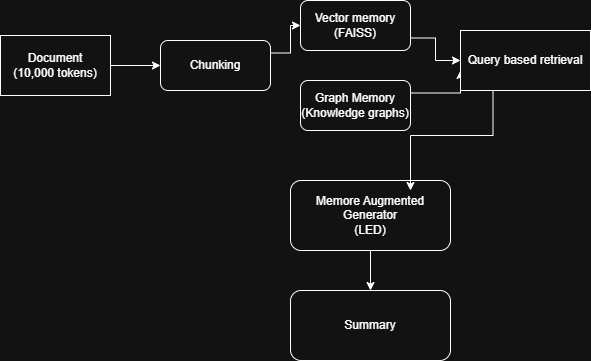

The diagram above was exported from draw.io. Its source (the exported page's mxGraphModel, read from the mxfile embedded in the PNG):
<mxGraphModel dx="1106" dy="643" grid="1" gridSize="10" guides="1" tooltips="1" connect="1" arrows="1" fold="1" page="1" pageScale="1" pageWidth="850" pageHeight="1100" math="0" shadow="0">
  <root>
    <mxCell id="0" />
    <mxCell id="1" parent="0" />
    <mxCell id="jzg2sM0gFauGHwxoLEC1-9" value="" style="edgeStyle=orthogonalEdgeStyle;rounded=0;orthogonalLoop=1;jettySize=auto;html=1;" edge="1" parent="1" source="jzg2sM0gFauGHwxoLEC1-1" target="jzg2sM0gFauGHwxoLEC1-2">
      <mxGeometry relative="1" as="geometry" />
    </mxCell>
    <mxCell id="jzg2sM0gFauGHwxoLEC1-1" value="Document&lt;div&gt;(10,000 tokens)&lt;/div&gt;" style="rounded=0;whiteSpace=wrap;html=1;" vertex="1" parent="1">
      <mxGeometry x="70" y="95" width="110" height="60" as="geometry" />
    </mxCell>
    <mxCell id="jzg2sM0gFauGHwxoLEC1-10" style="edgeStyle=orthogonalEdgeStyle;rounded=0;orthogonalLoop=1;jettySize=auto;html=1;exitX=1;exitY=0.25;exitDx=0;exitDy=0;entryX=0;entryY=0.5;entryDx=0;entryDy=0;" edge="1" parent="1" source="jzg2sM0gFauGHwxoLEC1-2" target="jzg2sM0gFauGHwxoLEC1-4">
      <mxGeometry relative="1" as="geometry" />
    </mxCell>
    <mxCell id="jzg2sM0gFauGHwxoLEC1-2" value="Chunking" style="rounded=1;whiteSpace=wrap;html=1;" vertex="1" parent="1">
      <mxGeometry x="230" y="100" width="110" height="50" as="geometry" />
    </mxCell>
    <mxCell id="jzg2sM0gFauGHwxoLEC1-13" style="edgeStyle=orthogonalEdgeStyle;rounded=0;orthogonalLoop=1;jettySize=auto;html=1;exitX=1;exitY=0.25;exitDx=0;exitDy=0;" edge="1" parent="1" source="jzg2sM0gFauGHwxoLEC1-3">
      <mxGeometry relative="1" as="geometry">
        <mxPoint x="530" y="130" as="targetPoint" />
      </mxGeometry>
    </mxCell>
    <mxCell id="jzg2sM0gFauGHwxoLEC1-3" value="Graph Memory&lt;div&gt;(Knowledge graphs)&lt;/div&gt;" style="rounded=1;whiteSpace=wrap;html=1;" vertex="1" parent="1">
      <mxGeometry x="370" y="140" width="110" height="50" as="geometry" />
    </mxCell>
    <mxCell id="jzg2sM0gFauGHwxoLEC1-12" style="edgeStyle=orthogonalEdgeStyle;rounded=0;orthogonalLoop=1;jettySize=auto;html=1;exitX=1;exitY=0.75;exitDx=0;exitDy=0;entryX=0;entryY=0.5;entryDx=0;entryDy=0;" edge="1" parent="1" source="jzg2sM0gFauGHwxoLEC1-4" target="jzg2sM0gFauGHwxoLEC1-6">
      <mxGeometry relative="1" as="geometry" />
    </mxCell>
    <mxCell id="jzg2sM0gFauGHwxoLEC1-4" value="Vector memory&lt;div&gt;(FAISS)&lt;/div&gt;" style="rounded=1;whiteSpace=wrap;html=1;" vertex="1" parent="1">
      <mxGeometry x="370" y="60" width="110" height="50" as="geometry" />
    </mxCell>
    <mxCell id="jzg2sM0gFauGHwxoLEC1-6" value="Query based retrieval" style="rounded=0;whiteSpace=wrap;html=1;" vertex="1" parent="1">
      <mxGeometry x="530" y="90" width="130" height="60" as="geometry" />
    </mxCell>
    <mxCell id="jzg2sM0gFauGHwxoLEC1-15" style="edgeStyle=orthogonalEdgeStyle;rounded=0;orthogonalLoop=1;jettySize=auto;html=1;exitX=0.5;exitY=1;exitDx=0;exitDy=0;entryX=0.5;entryY=0;entryDx=0;entryDy=0;" edge="1" parent="1" source="jzg2sM0gFauGHwxoLEC1-7" target="jzg2sM0gFauGHwxoLEC1-8">
      <mxGeometry relative="1" as="geometry" />
    </mxCell>
    <mxCell id="jzg2sM0gFauGHwxoLEC1-7" value="Memore Augmented Generator&lt;div&gt;(LED)&lt;/div&gt;" style="rounded=1;whiteSpace=wrap;html=1;" vertex="1" parent="1">
      <mxGeometry x="360" y="240" width="160" height="70" as="geometry" />
    </mxCell>
    <mxCell id="jzg2sM0gFauGHwxoLEC1-8" value="Summary" style="rounded=1;whiteSpace=wrap;html=1;" vertex="1" parent="1">
      <mxGeometry x="360" y="350" width="160" height="70" as="geometry" />
    </mxCell>
    <mxCell id="jzg2sM0gFauGHwxoLEC1-14" style="edgeStyle=orthogonalEdgeStyle;rounded=0;orthogonalLoop=1;jettySize=auto;html=1;exitX=0.25;exitY=1;exitDx=0;exitDy=0;entryX=0.75;entryY=0.143;entryDx=0;entryDy=0;entryPerimeter=0;" edge="1" parent="1" source="jzg2sM0gFauGHwxoLEC1-6" target="jzg2sM0gFauGHwxoLEC1-7">
      <mxGeometry relative="1" as="geometry" />
    </mxCell>
  </root>
</mxGraphModel>